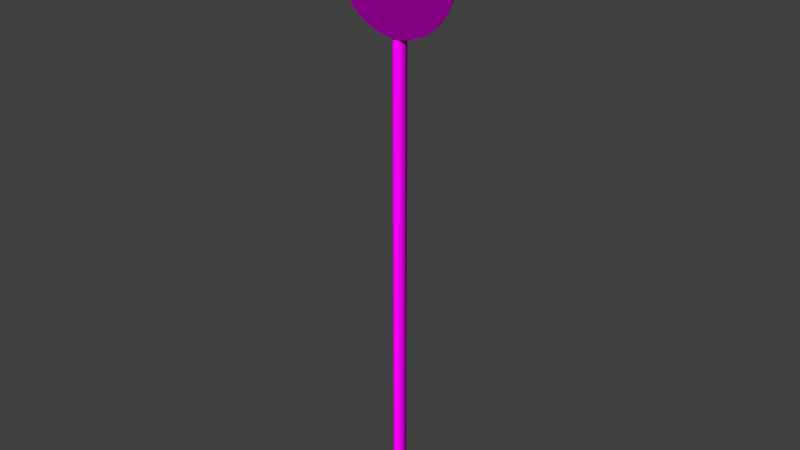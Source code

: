 # Source: decoration_signs_circle_3.blend  (saved by Blender 2.70.0; exported with 4.5.12 LTS)
import bpy
from mathutils import Matrix  # noqa: F401  (used for matrix-valued properties, if any)

bpy.ops.wm.read_factory_settings(use_empty=True)
scene = bpy.context.scene
scene.name = 'Scene'

# ---- collections
col_collection_1 = bpy.data.collections.new('Collection 1'); scene.collection.children.link(col_collection_1)

# ---- images (referenced by path relative to the original .blend; pixels are not part of the script)
import os
ASSET_DIR = os.environ.get("B2B_ASSET_DIR", "")  # directory of the original .blend (textures are referenced by path, not embedded)
HERE = os.path.dirname(os.path.abspath(__file__))  # packed textures are extracted next to this script under _unpacked/

def load_image(name, relpath, width, height, colorspace="sRGB"):
    """Load a texture the original file referenced (path relative to the .blend, or extracted next to this script)."""
    p = next((c for c in (os.path.join(HERE, relpath), os.path.join(ASSET_DIR, relpath)) if relpath and os.path.exists(c)), "")
    if p:
        img = bpy.data.images.load(p, check_existing=True)
        img.name = name
    else:  # same state as the original file: an image datablock whose file is absent (Cycles renders it pink)
        img = bpy.data.images.new(name, width, height)
        img.source = "FILE"
        img.filepath = "//" + (relpath or name)
    img.colorspace_settings.name = colorspace
    return img
img_decoration_signs_circle_3_diffuse_png = load_image('decoration_signs_circle_3_diffuse.png', 'Texturen/decoration_signs_circle_3_diffuse.png', 1024, 1024, 'sRGB')
img_decoration_signs_circle_3_normal_png = load_image('decoration_signs_circle_3_normal.png', 'Texturen/decoration_signs_circle_3_normal.png', 1024, 1024, 'sRGB')
img_decoration_signs_metal_1_normal_png = load_image('decoration_signs_metal_1_normal.png', 'Texturen/decoration_signs_metal_1_normal.png', 1024, 1024, 'sRGB')
img_decoration_signs_metal_1_diffuse_png = load_image('decoration_signs_metal_1_diffuse.png', 'Texturen/decoration_signs_metal_1_diffuse.png', 1024, 1024, 'sRGB')

# ---- materials (node trees are filled in below, after node groups)
mat_decoration_signs_circle_3_sign = bpy.data.materials.new('decoration_signs_circle_3_sign')
mat_decoration_signs_circle_3_sign.alpha_threshold = 0.0
mat_decoration_signs_circle_3_sign.roughness = 0.5
mat_decoration_signs_circle_3_sign.line_color = (0.0, 0.0, 0.0, 1.0)
mat_decoration_signs_circle_3_pole_metal_1 = bpy.data.materials.new('decoration_signs_circle_3_pole_metal_1')
mat_decoration_signs_circle_3_pole_metal_1.alpha_threshold = 0.0
mat_decoration_signs_circle_3_pole_metal_1.roughness = 0.5
mat_decoration_signs_circle_3_pole_metal_1.line_color = (0.0, 0.0, 0.0, 1.0)

# ---- material node trees
mat_decoration_signs_circle_3_sign.use_nodes = True; mat_decoration_signs_circle_3_sign.node_tree.nodes.clear()
_N = mat_decoration_signs_circle_3_sign.node_tree.nodes; _L = mat_decoration_signs_circle_3_sign.node_tree.links
n0 = _N.new('ShaderNodeOutputMaterial'); n0.name = 'Material Output'; n0.location = (300, 300)
n1 = _N.new('ShaderNodeBsdfDiffuse'); n1.name = 'Diffuse BSDF'; n1.location = (10, 300)
n2 = _N.new('ShaderNodeTexImage'); n2.name = 'Image Texture'; n2.location = (-533, 345)
n2.width = 140
n2.image = img_decoration_signs_circle_3_diffuse_png
n3 = _N.new('ShaderNodeTexCoord'); n3.name = 'Texture Coordinate'; n3.location = (-786, 262)
n4 = _N.new('ShaderNodeTexImage'); n4.name = 'Image Texture.001'; n4.location = (-557, 98)
n4.width = 140
n4.image = img_decoration_signs_circle_3_normal_png
n5 = _N.new('ShaderNodeNormalMap'); n5.name = 'Normal Map'; n5.location = (-290, 91)
_L.new(n1.outputs[0], n0.inputs[0])
_L.new(n3.outputs[2], n2.inputs[0])
_L.new(n3.outputs[2], n4.inputs[0])
_L.new(n2.outputs[0], n1.inputs[0])
_L.new(n4.outputs[0], n5.inputs[1])
_L.new(n5.outputs[0], n1.inputs[2])
n0.is_active_output = True
mat_decoration_signs_circle_3_pole_metal_1.use_nodes = True; mat_decoration_signs_circle_3_pole_metal_1.node_tree.nodes.clear()
_N = mat_decoration_signs_circle_3_pole_metal_1.node_tree.nodes; _L = mat_decoration_signs_circle_3_pole_metal_1.node_tree.links
n0 = _N.new('ShaderNodeOutputMaterial'); n0.name = 'Material Output'; n0.location = (300, 300)
n1 = _N.new('ShaderNodeBsdfDiffuse'); n1.name = 'Diffuse BSDF'; n1.location = (10, 300)
n2 = _N.new('ShaderNodeTexCoord'); n2.name = 'Texture Coordinate'; n2.location = (-822, 176)
n3 = _N.new('ShaderNodeNormalMap'); n3.name = 'Normal Map'; n3.location = (-278, 35)
n4 = _N.new('ShaderNodeTexImage'); n4.name = 'Image Texture.001'; n4.location = (-528, 53)
n4.width = 140
n4.image = img_decoration_signs_metal_1_normal_png
n5 = _N.new('ShaderNodeTexImage'); n5.name = 'Image Texture'; n5.location = (-515, 262)
n5.width = 153
n5.image = img_decoration_signs_metal_1_diffuse_png
_L.new(n1.outputs[0], n0.inputs[0])
_L.new(n2.outputs[2], n5.inputs[0])
_L.new(n2.outputs[2], n4.inputs[0])
_L.new(n5.outputs[0], n1.inputs[0])
_L.new(n4.outputs[0], n3.inputs[1])
_L.new(n3.outputs[0], n1.inputs[2])
n0.is_active_output = True

# ---- world
world_world = bpy.data.worlds.new('World'); scene.world = world_world
world_world.color = (0.05088, 0.05088, 0.05088)
world_world.use_sun_shadow = False
world_world.sun_shadow_jitter_overblur = 0.0
world_world.cycles.sampling_method = 'MANUAL'
world_world.cycles.sample_map_resolution = 256

# ---- meshes
me_cylinder = bpy.data.meshes.new('Cylinder')
me_cylinder.from_pydata([(0.0, -0.08034, 1.581), (0.0, -0.1006, 1.581), (0.4091, -0.08034, 1.527), (0.4091, -0.1006, 1.527), (0.7904, -0.08034, 1.369), (0.7904, -0.1006, 1.369), (1.118, -0.08034, 1.118), (1.118, -0.1006, 1.118), (1.369, -0.08034, 0.7904), (1.369, -0.1006, 0.7904), (1.527, -0.08034, 0.4091), (1.527, -0.1006, 0.4091), (1.581, -0.08034, 1.508e-06), (1.581, -0.1006, -1.269e-06), (1.527, -0.08034, -0.4091), (1.527, -0.1006, -0.4091), (1.369, -0.08034, -0.7904), (1.369, -0.1006, -0.7904), (1.118, -0.08034, -1.118), (1.118, -0.1006, -1.118), (0.7904, -0.08034, -1.369), (0.7904, -0.1006, -1.369), (0.4091, -0.08034, -1.527), (0.4091, -0.1006, -1.527), (6.156e-07, -0.08034, -1.581), (6.156e-07, -0.1006, -1.581), (-0.4091, -0.08034, -1.527), (-0.4091, -0.1006, -1.527), (-0.7904, -0.08034, -1.369), (-0.7904, -0.1006, -1.369), (-1.118, -0.08034, -1.118), (-1.118, -0.1006, -1.118), (-1.369, -0.08034, -0.7904), (-1.369, -0.1006, -0.7904), (-1.527, -0.08034, -0.4091), (-1.527, -0.1006, -0.4091), (-1.581, -0.08034, 6.533e-07), (-1.581, -0.1006, -2.123e-06), (-1.527, -0.08034, 0.4091), (-1.527, -0.1006, 0.4091), (-1.369, -0.08034, 0.7904), (-1.369, -0.1006, 0.7904), (-1.118, -0.08034, 1.118), (-1.118, -0.1006, 1.118), (-0.7904, -0.08034, 1.369), (-0.7904, -0.1006, 1.369), (-0.4091, -0.08034, 1.527), (-0.4091, -0.1006, 1.527)], [], [(0, 1, 3, 2), (2, 3, 5, 4), (4, 5, 7, 6), (6, 7, 9, 8), (8, 9, 11, 10), (10, 11, 13, 12), (12, 13, 15, 14), (14, 15, 17, 16), (16, 17, 19, 18), (18, 19, 21, 20), (20, 21, 23, 22), (22, 23, 25, 24), (24, 25, 27, 26), (26, 27, 29, 28), (28, 29, 31, 30), (30, 31, 33, 32), (32, 33, 35, 34), (34, 35, 37, 36), (36, 37, 39, 38), (38, 39, 41, 40), (40, 41, 43, 42), (42, 43, 45, 44), (3, 1, 47, 45, 43, 41, 39, 37, 35, 33, 31, 29, 27, 25, 23, 21, 19, 17, 15, 13, 11, 9, 7, 5), (46, 47, 1, 0), (44, 45, 47, 46), (0, 2, 4, 6, 8, 10, 12, 14, 16, 18, 20, 22, 24, 26, 28, 30, 32, 34, 36, 38, 40, 42, 44, 46)])
_uv = me_cylinder.uv_layers.new(name='UVMap')
_uv.uv.foreach_set('vector', [0.7869, 0.9696, 0.787, 0.9729, 0.7376, 0.9641, 0.7382, 0.9611, 0.7382, 0.9611, 0.7376, 0.9641, 0.6902, 0.9395, 0.691, 0.9367, 0.691, 0.9367, 0.6895, 0.9391, 0.6498, 0.8989, 0.6516, 0.8968, 0.6516, 0.8968, 0.6498, 0.8989, 0.6193, 0.8478, 0.6214, 0.8463, 0.6214, 0.8463, 0.6193, 0.8478, 0.6001, 0.7887, 0.6026, 0.788, 0.6026, 0.788, 0.6001, 0.7887, 0.5937, 0.7258, 0.5962, 0.726, 0.5962, 0.726, 0.5937, 0.7258, 0.6005, 0.6635, 0.6029, 0.6645, 0.6029, 0.6645, 0.6005, 0.6635, 0.6201, 0.6062, 0.6223, 0.608, 0.6223, 0.608, 0.6201, 0.6062, 0.6511, 0.5578, 0.6529, 0.5602, 0.6529, 0.5602, 0.6511, 0.5578, 0.6915, 0.5218, 0.6927, 0.5246, 0.6927, 0.5246, 0.6915, 0.5218, 0.7382, 0.5005, 0.7388, 0.5036, 0.7388, 0.5036, 0.7382, 0.5005, 0.7876, 0.4953, 0.7877, 0.4983, 0.7877, 0.4983, 0.7876, 0.4953, 0.8371, 0.5059, 0.8364, 0.509, 0.8364, 0.509, 0.8371, 0.5059, 0.8836, 0.5322, 0.8825, 0.5349, 0.8825, 0.5349, 0.8836, 0.5322, 0.9239, 0.5715, 0.9222, 0.5737, 0.9222, 0.5737, 0.9239, 0.5715, 0.9548, 0.6221, 0.9527, 0.6236, 0.9527, 0.6236, 0.9548, 0.6221, 0.9742, 0.6805, 0.9719, 0.6812, 0.9719, 0.6812, 0.9742, 0.6805, 0.9808, 0.7426, 0.9783, 0.7424, 0.9783, 0.7424, 0.9808, 0.7426, 0.974, 0.8038, 0.9716, 0.8028, 0.9716, 0.8028, 0.974, 0.8038, 0.9544, 0.8604, 0.9522, 0.8586, 0.9522, 0.8586, 0.9544, 0.8604, 0.9233, 0.9079, 0.9216, 0.9056, 0.9216, 0.9056, 0.9233, 0.9079, 0.8829, 0.9433, 0.8817, 0.9404, 0.2357, 0.9849, 0.1855, 0.9889, 0.1363, 0.9763, 0.09154, 0.9479, 0.05425, 0.9057, 0.02696, 0.8526, 0.01154, 0.792, 0.009033, 0.7283, 0.01961, 0.6657, 0.04256, 0.6085, 0.07397, 0.5606, 0.1162, 0.5252, 0.1664, 0.5048, 0.2167, 0.5008, 0.2659, 0.5134, 0.3106, 0.5417, 0.3479, 0.584, 0.3752, 0.6371, 0.3906, 0.6976, 0.3931, 0.7614, 0.3825, 0.824, 0.3596, 0.8812, 0.3258, 0.9291, 0.2836, 0.9645, 0.8354, 0.9613, 0.8361, 0.9644, 0.787, 0.9729, 0.7869, 0.9696, 0.8817, 0.9404, 0.8829, 0.9433, 0.8361, 0.9644, 0.8354, 0.9613, 0.7869, 0.9696, 0.7382, 0.9611, 0.691, 0.9367, 0.6516, 0.8968, 0.6214, 0.8463, 0.6026, 0.788, 0.5962, 0.726, 0.6029, 0.6645, 0.6223, 0.608, 0.6529, 0.5602, 0.6927, 0.5246, 0.7388, 0.5036, 0.7877, 0.4983, 0.8364, 0.509, 0.8825, 0.5349, 0.9222, 0.5737, 0.9527, 0.6236, 0.9719, 0.6812, 0.9783, 0.7424, 0.9716, 0.8028, 0.9522, 0.8586, 0.9216, 0.9056, 0.8817, 0.9404, 0.8354, 0.9613])
me_cylinder.materials.append(mat_decoration_signs_circle_3_sign)
me_cylinder.use_remesh_preserve_volume = False
me_cylinder.use_remesh_preserve_attributes = False
me_cylinder.use_mirror_vertex_groups = False
me_cylinder.update()
me_cylinder_002 = bpy.data.meshes.new('Cylinder.002')
me_cylinder_002.from_pydata([(-0.0993, 0.1271, -8.927), (-0.0993, 0.1271, 4.807), (0.01963, 0.1601, -8.927), (0.01963, 0.1601, 4.807), (0.1271, 0.0993, -8.927), (0.1271, 0.0993, 4.807), (0.1601, -0.01963, -8.927), (0.1601, -0.01963, 4.807), (0.0993, -0.1271, -8.927), (0.0993, -0.1271, 4.807), (-0.01963, -0.1601, -8.927), (-0.01963, -0.1601, 4.807), (-0.1271, -0.0993, -8.927), (-0.1271, -0.0993, 4.807), (-0.1601, 0.01963, -8.927), (-0.1601, 0.01963, 4.807), (0.01963, 0.1601, 4.807), (-0.0993, 0.1271, 4.807), (0.1271, 0.0993, 4.807), (0.1601, -0.01963, 4.807), (0.0993, -0.1271, 4.807), (-0.01963, -0.1601, 4.807), (-0.1271, -0.0993, 4.807), (-0.1601, 0.01963, 4.807)], [], [(0, 1, 3, 2), (2, 3, 5, 4), (4, 5, 7, 6), (6, 7, 9, 8), (8, 9, 11, 10), (10, 11, 13, 12), (16, 17, 15, 22, 21, 20, 19, 18), (14, 23, 1, 0), (12, 13, 23, 14)])
me_cylinder_002.polygons.foreach_set('use_smooth', [True] * 9)
_uv = me_cylinder_002.uv_layers.new(name='UVMap')
_uv.uv.foreach_set('vector', [0.005251, 0.8744, 1.001, 0.8744, 1.001, 0.9986, 0.005251, 0.9986, 0.00525, 0.00475, 1.001, 0.004749, 1.001, 0.129, 0.00525, 0.129, 0.00525, 0.129, 1.001, 0.129, 1.001, 0.2532, 0.005251, 0.2532, 0.005251, 0.2532, 1.001, 0.2532, 1.001, 0.3774, 0.005251, 0.3774, 0.005251, 0.3774, 1.001, 0.3774, 1.001, 0.5017, 0.005251, 0.5017, 0.005251, 0.5017, 1.001, 0.5017, 1.001, 0.6259, 0.005251, 0.6259, 1.134, 0.7865, 1.134, 0.9107, 1.095, 0.9986, 1.04, 0.9986, 1.001, 0.9107, 1.001, 0.7865, 1.04, 0.6987, 1.095, 0.6987, 0.005251, 0.7501, 1.001, 0.7501, 1.001, 0.8744, 0.005251, 0.8744, 0.005251, 0.6259, 1.001, 0.6259, 1.001, 0.7501, 0.005251, 0.7501])
me_cylinder_002.materials.append(mat_decoration_signs_circle_3_pole_metal_1)
me_cylinder_002.use_remesh_preserve_volume = False
me_cylinder_002.use_remesh_preserve_attributes = False
me_cylinder_002.use_mirror_vertex_groups = False
me_cylinder_002.update()
me_cylinder_001 = bpy.data.meshes.new('Cylinder.001')
me_cylinder_001.from_pydata([(0.1776, 0.04734, 0.2212), (0.1272, 0.1657, 0.2212), (0.1272, 0.1657, -0.2212), (0.1674, 0.04311, 0.2212), (0.1674, 0.04311, -0.2212), (0.1194, 0.1579, 0.2212), (0.1194, 0.1579, -0.2212), (0.178, -0.1077, -0.2212), (0.1669, -0.1076, 0.2212), (0.1669, -0.1076, -0.2212), (-0.1776, 0.04734, 0.2212), (-0.1776, 0.04734, -0.2212), (-0.1674, 0.04311, 0.2212), (-0.1674, 0.04311, -0.2212), (-0.1194, 0.1579, 0.2212), (-0.1194, 0.1579, -0.2212), (0.0, 0.2102, 0.2212), (0.0, 0.2102, -0.2212), (-0.1669, -0.1076, 0.2212), (-0.1669, -0.1076, -0.2212), (0.1776, 0.04734, -0.2212), (0.0, 0.2212, 0.2212), (0.0, 0.2212, -0.2212), (0.178, -0.1077, 0.2212), (-0.1272, 0.1657, 0.2212), (-0.1272, 0.1657, -0.2212), (-0.178, -0.1077, -0.2212), (-0.178, -0.1077, 0.2212)], [], [(24, 14, 16, 21), (22, 17, 15, 25), (0, 20, 2, 1), (1, 2, 22, 21), (4, 20, 7, 9), (0, 1, 5, 3), (2, 20, 4, 6), (1, 21, 16, 5), (22, 2, 6, 17), (0, 3, 8, 23), (20, 0, 23, 7), (10, 24, 25, 11), (24, 21, 22, 25), (13, 19, 26, 11), (10, 12, 14, 24), (25, 15, 13, 11), (10, 27, 18, 12), (11, 26, 27, 10)])
me_cylinder_001.polygons.foreach_set('use_smooth', [True] * 18)
_uv = me_cylinder_001.uv_layers.new(name='UVMap')
_uv.uv.foreach_set('vector', [0.3851, 0.5023, 0.3875, 0.5047, 0.3711, 0.5421, 0.3677, 0.5421, 0.4708, 0.5421, 0.4742, 0.5421, 0.4906, 0.5795, 0.4882, 0.582, 0.5838, 0.3477, 0.5838, 0.4863, 0.5435, 0.4863, 0.5435, 0.3477, 0.5435, 0.3477, 0.5435, 0.4863, 0.5, 0.4863, 0.5, 0.3477, 0.5266, 0.4897, 0.5252, 0.4865, 0.5738, 0.4863, 0.5738, 0.4898, 0.4221, 0.5978, 0.3851, 0.582, 0.3875, 0.5795, 0.4235, 0.5946, 0.4882, 0.5023, 0.5252, 0.4865, 0.5266, 0.4897, 0.4906, 0.5047, 0.3851, 0.582, 0.3677, 0.5421, 0.3711, 0.5421, 0.3875, 0.5795, 0.4708, 0.5421, 0.4882, 0.5023, 0.4906, 0.5047, 0.4742, 0.5421, 0.4221, 0.5978, 0.4235, 0.5946, 0.4707, 0.5944, 0.4707, 0.5979, 0.5838, 0.4863, 0.5838, 0.3477, 0.6323, 0.3477, 0.6323, 0.4863, 0.4162, 0.3477, 0.4565, 0.3477, 0.4565, 0.4863, 0.4162, 0.4863, 0.4565, 0.3477, 0.5, 0.3477, 0.5, 0.4863, 0.4565, 0.4863, 0.5266, 0.5945, 0.5738, 0.5944, 0.5738, 0.5979, 0.5252, 0.5977, 0.4221, 0.4865, 0.4235, 0.4897, 0.3875, 0.5047, 0.3851, 0.5023, 0.4882, 0.582, 0.4906, 0.5795, 0.5266, 0.5945, 0.5252, 0.5977, 0.4221, 0.4865, 0.4707, 0.4863, 0.4707, 0.4898, 0.4235, 0.4897, 0.4162, 0.4863, 0.3677, 0.4863, 0.3677, 0.3477, 0.4162, 0.3477])
me_cylinder_001.materials.append(mat_decoration_signs_circle_3_pole_metal_1)
me_cylinder_001.use_remesh_preserve_volume = False
me_cylinder_001.use_remesh_preserve_attributes = False
me_cylinder_001.use_mirror_vertex_groups = False
me_cylinder_001.update()

# ---- objects
ob_cylinder_002 = bpy.data.objects.new('Cylinder.002', me_cylinder)
ob_cylinder_001 = bpy.data.objects.new('Cylinder.001', me_cylinder_002)
ob_cylinder = bpy.data.objects.new('Cylinder', me_cylinder_001)

# ---- transforms, parenting, visibility, modifiers, constraints
ob_cylinder_002.location = (0.0, 0.1, 1.004)
ob_cylinder_002.lineart.crease_threshold = 0.0
ob_cylinder_001.location = (0.0, 0.1645, -3.529)
ob_cylinder_001.lineart.crease_threshold = 0.0
ob_cylinder.location = (0.0, 0.1263, 0.8495)
ob_cylinder.lineart.crease_threshold = 0.0

# ---- collection membership
col_collection_1.objects.link(ob_cylinder_002)
col_collection_1.objects.link(ob_cylinder_001)
col_collection_1.objects.link(ob_cylinder)

# ---- scene / render settings (as saved in the file)
scene.frame_start = 1; scene.frame_end = 250; scene.frame_set(1)
scene.render.engine = 'CYCLES'
scene.render.resolution_percentage = 50
scene.render.dither_intensity = 0.0
scene.cycles.use_denoising = False
scene.cycles.samples = 10
scene.cycles.sampling_pattern = 'TABULATED_SOBOL'
scene.cycles.light_sampling_threshold = 0.0
scene.cycles.use_adaptive_sampling = False
scene.cycles.use_light_tree = False
scene.cycles.blur_glossy = 0.0
scene.cycles.volume_bounces = 1
scene.cycles.pixel_filter_type = 'GAUSSIAN'
scene.cycles.sample_clamp_indirect = 0.0
scene.view_settings.view_transform = 'Standard'
bpy.context.view_layer.update()

# ---- added for rendering (the .blend has no active camera and no usable light): camera, sun
cam_auto = bpy.data.cameras.new('AutoCamera')
cam_auto.lens = 50.0
cam_auto.sensor_width = 36.0
cam_auto.clip_end = 1000.0
ob_auto_camera = bpy.data.objects.new('AutoCamera', cam_auto)
scene.collection.objects.link(ob_auto_camera)
ob_auto_camera.location = (14.2242, -16.8956, 6.44353)
ob_auto_camera.rotation_euler = (1.09748, -7.21219e-08, 0.694738)
scene.camera = ob_auto_camera
light_auto_sun = bpy.data.lights.new('AutoSun', 'SUN')
light_auto_sun.energy = 3.0
light_auto_sun.angle = 0.0523599
ob_auto_sun = bpy.data.objects.new('AutoSun', light_auto_sun)
scene.collection.objects.link(ob_auto_sun)
ob_auto_sun.rotation_euler = (0.872665, 0.174533, 0.523599)
bpy.context.view_layer.update()
